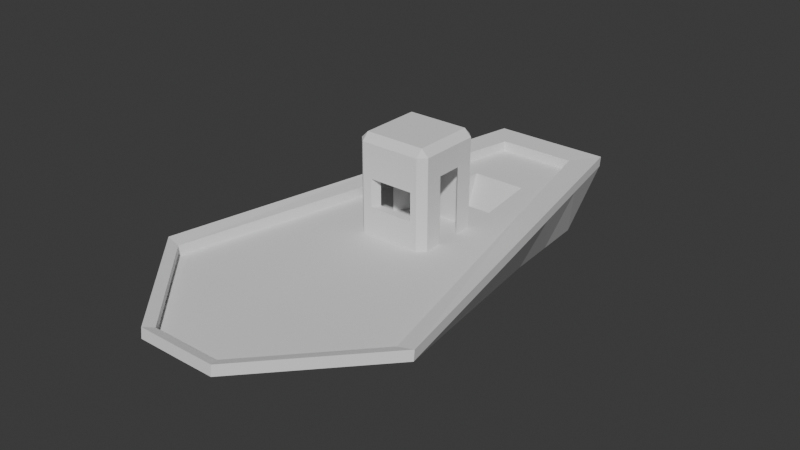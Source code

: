 # Source: boat.blend  (saved by Blender 4.3.34; exported with 4.5.12 LTS)
import bpy
from mathutils import Matrix  # noqa: F401  (used for matrix-valued properties, if any)

bpy.ops.wm.read_factory_settings(use_empty=True)
scene = bpy.context.scene
scene.name = 'Scene'

# ---- collections
col_collection = bpy.data.collections.new('Collection'); scene.collection.children.link(col_collection)

# ---- world
world_world = bpy.data.worlds.new('World'); scene.world = world_world
world_world.use_nodes = True; world_world.node_tree.nodes.clear()
_N = world_world.node_tree.nodes; _L = world_world.node_tree.links
n0 = _N.new('ShaderNodeOutputWorld'); n0.name = 'World Output'; n0.location = (300, 300)
n1 = _N.new('ShaderNodeBackground'); n1.name = 'Background'; n1.location = (10, 300)
n1.inputs[0].default_value = (0.05088, 0.05088, 0.05088, 1.0)
_L.new(n1.outputs[0], n0.inputs[0])
n0.is_active_output = True
world_world.color = (0.05088, 0.05088, 0.05088)
world_world.sun_shadow_jitter_overblur = 0.0

# ---- meshes
me_cube_001 = bpy.data.meshes.new('Cube.001')
me_cube_001.from_pydata([(-1.0, -1.0, -0.4735), (-1.0, 8.364, -1.0), (1.0, -1.0, -0.4735), (1.0, 8.364, -1.0), (-2.007, 0.0, -0.4735), (2.007, 0.0, -0.4735), (0.005101, 8.364, -1.0), (0.005101, -1.0, -0.4735), (0.01896, -1.968, 0.9797), (0.01024, 0.0, -0.8416), (-0.9151, -4.589, 1.0), (-1.054, -4.834, 1.077), (-1.058, 8.017, 1.0), (-1.609, 8.761, 1.021), (0.9151, -4.589, 1.0), (1.054, -4.834, 1.077), (1.056, 8.017, 1.0), (1.607, 8.761, 1.021), (-3.726, -1.907, 1.067), (-3.318, -1.968, 0.9978), (3.726, -1.907, 1.067), (3.318, -1.968, 0.9978), (0.007158, 8.761, 1.017), (0.007553, 8.017, 0.9993), (0.005307, -4.838, 1.079), (0.006722, -4.589, 0.9976), (-0.9151, -4.559, 1.269), (-1.054, -4.804, 1.346), (-1.058, 8.047, 1.269), (-1.609, 8.792, 1.29), (0.9151, -4.559, 1.269), (1.054, -4.804, 1.346), (1.056, 8.047, 1.269), (1.607, 8.792, 1.29), (-3.726, -1.877, 1.336), (-3.318, -1.938, 1.267), (3.726, -1.877, 1.336), (3.318, -1.938, 1.267), (0.007148, 8.792, 1.286), (0.007544, 8.047, 1.268), (0.005301, -4.808, 1.348), (0.006716, -4.559, 1.267), (1.353, 5.431, -0.8154), (-1.353, 5.431, -0.8154), (0.006901, 5.431, -0.9444), (-1.85, 4.515, 0.9992), (-2.351, 5.021, 1.037), (1.849, 4.515, 0.9992), (2.35, 5.021, 1.037), (0.01155, 4.515, 0.9924), (-1.85, 4.546, 1.268), (-2.351, 5.051, 1.306), (1.849, 4.546, 1.268), (2.35, 5.051, 1.306), (1.176, 6.897, -0.9077), (-1.454, 6.266, 0.9996), (1.978, 6.891, 1.029), (0.009554, 6.266, 0.9959), (-1.454, 6.296, 1.269), (1.978, 6.921, 1.298), (-1.176, 6.897, -0.9077), (0.006001, 6.897, -0.9722), (-1.98, 6.891, 1.029), (1.453, 6.266, 0.9996), (-1.98, 6.921, 1.298), (1.453, 6.296, 1.269), (-0.4974, 8.364, -1.0), (-0.9982, 0.0, -0.6576), (-0.4974, -1.0, -0.4735), (-0.4542, -4.589, 0.9988), (-0.5244, -4.836, 1.078), (-0.5252, 8.017, 0.9997), (-0.8009, 8.761, 1.019), (-1.649, -1.968, 0.9888), (-0.4542, -4.559, 1.268), (-0.5244, -4.806, 1.347), (-0.5252, 8.047, 1.269), (-0.8009, 8.792, 1.288), (-0.673, 5.431, -0.8799), (-0.9194, 4.515, 0.9958), (-0.7223, 6.266, 0.9977), (-0.5852, 6.897, -0.94), (0.5026, -1.0, -0.4735), (0.5026, 8.364, -1.0), (1.008, 0.0, -0.6576), (0.5318, 8.017, 0.9997), (0.807, 8.761, 1.019), (0.4609, -4.589, 0.9988), (0.5296, -4.836, 1.078), (1.668, -1.968, 0.9888), (0.5318, 8.047, 1.269), (0.807, 8.792, 1.288), (0.4609, -4.559, 1.268), (0.5296, -4.806, 1.347), (0.9303, 4.515, 0.9958), (0.6799, 5.431, -0.8799), (0.5912, 6.897, -0.94), (0.7311, 6.266, 0.9977), (0.01155, 3.79, -0.7189), (0.009554, 5.54, -0.7154), (-0.9194, 3.79, -0.7155), (-0.7223, 5.54, -0.7135), (0.9303, 3.79, -0.7155), (0.7311, 5.54, -0.7136), (-0.7223, 6.139, 0.697), (0.009554, 6.139, 0.6952), (0.9303, 4.388, 0.6951), (0.01155, 4.388, 0.6917), (0.7311, 6.139, 0.697), (-0.9194, 4.388, 0.6951), (0.01154, 2.574, -0.6468), (-0.9194, 2.574, -0.6434), (0.9303, 2.574, -0.6434), (0.9303, 3.172, 0.7672), (0.01154, 3.172, 0.7638), (-0.9194, 3.172, 0.7672), (0.01153, 1.605, -0.6274), (-0.9194, 1.605, -0.624), (0.9303, 1.605, -0.624), (0.9303, 1.834, 0.8477), (0.01153, 1.834, 0.8443), (-0.9194, 1.834, 0.8477), (0.01153, 0.02287, -0.5884), (-0.9194, 0.02287, -0.585), (0.9303, 0.02287, -0.585), (0.9303, 0.2516, 0.8917), (0.01153, 0.2516, 0.8883), (-0.9194, 0.2516, 0.8917)], [], [(66, 72, 22, 6), (42, 48, 20, 5), (82, 88, 24, 7), (73, 19, 10, 69), (84, 5, 2, 82), (79, 45, 19, 73), (60, 62, 13, 1), (95, 42, 5, 84), (68, 70, 11, 0), (78, 44, 9, 67), (83, 86, 17, 3), (5, 20, 15, 2), (67, 9, 7, 68), (94, 49, 8, 89), (89, 8, 25, 87), (47, 21, 37, 52), (46, 18, 34, 51), (18, 11, 27, 34), (21, 14, 30, 37), (10, 19, 35, 26), (55, 12, 28, 58), (88, 15, 31, 93), (70, 24, 40, 75), (0, 11, 18, 4), (58, 28, 29, 64), (90, 32, 33, 91), (37, 30, 31, 36), (74, 26, 27, 75), (26, 35, 34, 27), (52, 37, 36, 53), (76, 39, 38, 77), (92, 41, 40, 93), (15, 20, 36, 31), (56, 17, 33, 59), (85, 16, 32, 90), (71, 23, 39, 76), (69, 10, 26, 74), (72, 13, 29, 77), (86, 22, 38, 91), (87, 25, 41, 92), (20, 48, 53, 36), (65, 52, 53, 59), (35, 50, 51, 34), (19, 45, 50, 35), (62, 46, 51, 64), (63, 47, 52, 65), (102, 98, 110, 112), (81, 61, 44, 78), (96, 54, 42, 95), (4, 18, 46, 43), (80, 55, 45, 79), (54, 56, 48, 42), (3, 17, 56, 54), (71, 12, 55, 80), (83, 3, 54, 96), (66, 6, 61, 81), (85, 23, 57, 97), (16, 63, 65, 32), (13, 62, 64, 29), (32, 65, 59, 33), (48, 56, 59, 53), (50, 58, 64, 51), (45, 55, 58, 50), (43, 46, 62, 60), (1, 66, 81, 60), (23, 71, 80, 57), (105, 104, 101, 99), (60, 81, 78, 43), (22, 72, 77, 38), (25, 69, 74, 41), (12, 71, 76, 28), (28, 76, 77, 29), (41, 74, 75, 40), (11, 70, 75, 27), (4, 67, 68, 0), (43, 78, 67, 4), (7, 24, 70, 68), (49, 79, 73, 8), (8, 73, 69, 25), (1, 13, 72, 66), (16, 85, 97, 63), (6, 83, 96, 61), (61, 96, 95, 44), (63, 97, 94, 47), (14, 87, 92, 30), (17, 86, 91, 33), (23, 85, 90, 39), (30, 92, 93, 31), (39, 90, 91, 38), (24, 88, 93, 40), (21, 89, 87, 14), (47, 94, 89, 21), (6, 22, 86, 83), (44, 95, 84, 9), (9, 84, 82, 7), (2, 15, 88, 82), (103, 99, 98, 102), (99, 101, 100, 98), (106, 108, 103, 102), (100, 109, 115, 111), (104, 109, 100, 101), (108, 105, 99, 103), (97, 57, 105, 108), (80, 79, 109, 104), (79, 49, 107, 109), (94, 97, 108, 106), (57, 80, 104, 105), (49, 94, 106, 107), (113, 112, 118, 119), (111, 115, 121, 117), (98, 100, 111, 110), (109, 107, 114, 115), (107, 106, 113, 114), (106, 102, 112, 113), (119, 118, 124, 125), (117, 121, 127, 123), (110, 111, 117, 116), (115, 114, 120, 121), (112, 110, 116, 118), (114, 113, 119, 120), (126, 125, 124, 122), (127, 126, 122, 123), (116, 117, 123, 122), (121, 120, 126, 127), (118, 116, 122, 124), (120, 119, 125, 126)])
_uv = me_cube_001.uv_layers.new(name='UVMap')
_uv.uv.foreach_set('vector', [0.375, 0.3128, 0.5927, 0.3128, 0.5925, 0.3756, 0.375, 0.3756, 0.375, 0.5438, 0.5948, 0.5438, 0.5983, 0.625, 0.375, 0.625, 0.375, 0.8122, 0.5997, 0.8122, 0.5998, 0.8744, 0.375, 0.8744, 0.8055, 0.625, 0.8615, 0.625, 0.8444, 0.7354, 0.7969, 0.7354, 0.3128, 0.625, 0.375, 0.625, 0.375, 0.75, 0.3128, 0.75, 0.7954, 0.5466, 0.8414, 0.5466, 0.8615, 0.625, 0.8055, 0.625, 0.375, 0.2281, 0.5938, 0.2281, 0.5929, 0.25, 0.375, 0.25, 0.3128, 0.5438, 0.375, 0.5438, 0.375, 0.625, 0.3128, 0.625, 0.375, 0.9372, 0.5997, 0.9372, 0.5995, 1.0, 0.375, 1.0, 0.1878, 0.5438, 0.2506, 0.5438, 0.2506, 0.625, 0.1878, 0.625, 0.375, 0.4378, 0.5927, 0.4378, 0.5929, 0.5, 0.375, 0.5, 0.375, 0.625, 0.5983, 0.625, 0.5995, 0.75, 0.375, 0.75, 0.1878, 0.625, 0.2506, 0.625, 0.2506, 0.75, 0.1878, 0.75, 0.704, 0.5466, 0.7494, 0.5466, 0.7494, 0.625, 0.6939, 0.625, 0.6939, 0.625, 0.7494, 0.625, 0.7494, 0.7354, 0.7025, 0.7354, 0.6586, 0.5466, 0.6385, 0.625, 0.6385, 0.625, 0.6586, 0.5466, 0.5948, 0.2062, 0.5983, 0.125, 0.5983, 0.125, 0.5948, 0.2062, 0.5983, 0.125, 0.5995, 0.0, 0.5995, 0.0, 0.5983, 0.125, 0.6385, 0.625, 0.6557, 0.7354, 0.6557, 0.7354, 0.6385, 0.625, 0.8444, 0.7354, 0.8615, 0.625, 0.8615, 0.625, 0.8444, 0.7354, 0.836, 0.5254, 0.8306, 0.5042, 0.8306, 0.5042, 0.836, 0.5254, 0.5997, 0.8122, 0.5995, 0.75, 0.5995, 0.75, 0.5997, 0.8122, 0.5997, 0.9372, 0.5998, 0.8744, 0.5998, 0.8744, 0.5997, 0.9372, 0.375, 0.0, 0.5995, 0.0, 0.5983, 0.125, 0.375, 0.125, 0.625, 0.2258, 0.625, 0.247, 0.5929, 0.25, 0.5938, 0.2281, 0.625, 0.4187, 0.625, 0.4616, 0.5929, 0.5, 0.5927, 0.4378, 0.6385, 0.625, 0.6557, 0.7354, 0.5995, 0.75, 0.5983, 0.625, 0.625, 0.9319, 0.625, 0.9894, 0.5995, 1.0, 0.5997, 0.9372, 0.625, 0.006172, 0.625, 0.1166, 0.5983, 0.125, 0.5995, 0.0, 0.6586, 0.5466, 0.6385, 0.625, 0.5983, 0.625, 0.5948, 0.5438, 0.625, 0.332, 0.625, 0.3756, 0.5925, 0.3756, 0.5927, 0.3128, 0.625, 0.8174, 0.625, 0.8742, 0.5998, 0.8744, 0.5997, 0.8122, 0.5995, 0.75, 0.5983, 0.625, 0.5983, 0.625, 0.5995, 0.75, 0.5938, 0.5219, 0.5929, 0.5, 0.5929, 0.5, 0.5938, 0.5219, 0.7094, 0.5042, 0.6695, 0.5042, 0.6695, 0.5042, 0.7094, 0.5042, 0.79, 0.5042, 0.7494, 0.5042, 0.7494, 0.5042, 0.79, 0.5042, 0.7969, 0.7354, 0.8444, 0.7354, 0.8444, 0.7354, 0.7969, 0.7354, 0.5927, 0.3128, 0.5929, 0.25, 0.5929, 0.25, 0.5927, 0.3128, 0.5927, 0.4378, 0.5925, 0.3756, 0.5925, 0.3756, 0.5927, 0.4378, 0.7025, 0.7354, 0.7494, 0.7354, 0.7494, 0.7354, 0.7025, 0.7354, 0.5983, 0.625, 0.5948, 0.5438, 0.5948, 0.5438, 0.5983, 0.625, 0.664, 0.5254, 0.6586, 0.5466, 0.5948, 0.5438, 0.5938, 0.5219, 0.625, 0.1262, 0.625, 0.2046, 0.5948, 0.2062, 0.5983, 0.125, 0.8615, 0.625, 0.8414, 0.5466, 0.8414, 0.5466, 0.8615, 0.625, 0.5938, 0.2281, 0.5948, 0.2062, 0.5948, 0.2062, 0.5938, 0.2281, 0.664, 0.5254, 0.6586, 0.5466, 0.6586, 0.5466, 0.664, 0.5254, 0.704, 0.5466, 0.7494, 0.5466, 0.7494, 0.5466, 0.704, 0.5466, 0.1878, 0.5219, 0.2506, 0.5219, 0.2506, 0.5438, 0.1878, 0.5438, 0.3128, 0.5219, 0.375, 0.5219, 0.375, 0.5438, 0.3128, 0.5438, 0.375, 0.125, 0.5983, 0.125, 0.5948, 0.2062, 0.375, 0.2062, 0.7927, 0.5254, 0.836, 0.5254, 0.8414, 0.5466, 0.7954, 0.5466, 0.375, 0.5219, 0.5938, 0.5219, 0.5948, 0.5438, 0.375, 0.5438, 0.375, 0.5, 0.5929, 0.5, 0.5938, 0.5219, 0.375, 0.5219, 0.79, 0.5042, 0.8306, 0.5042, 0.836, 0.5254, 0.7927, 0.5254, 0.3128, 0.5, 0.375, 0.5, 0.375, 0.5219, 0.3128, 0.5219, 0.1878, 0.5, 0.2506, 0.5, 0.2506, 0.5219, 0.1878, 0.5219, 0.7094, 0.5042, 0.7494, 0.5042, 0.7494, 0.5254, 0.7067, 0.5254, 0.6695, 0.5042, 0.664, 0.5254, 0.664, 0.5254, 0.6695, 0.5042, 0.5929, 0.25, 0.5938, 0.2281, 0.5938, 0.2281, 0.5929, 0.25, 0.6695, 0.5042, 0.664, 0.5254, 0.5938, 0.5219, 0.5929, 0.5, 0.5948, 0.5438, 0.5938, 0.5219, 0.5938, 0.5219, 0.5948, 0.5438, 0.625, 0.2046, 0.625, 0.2258, 0.5938, 0.2281, 0.5948, 0.2062, 0.8414, 0.5466, 0.836, 0.5254, 0.836, 0.5254, 0.8414, 0.5466, 0.375, 0.2062, 0.5948, 0.2062, 0.5938, 0.2281, 0.375, 0.2281, 0.125, 0.5, 0.1878, 0.5, 0.1878, 0.5219, 0.125, 0.5219, 0.7494, 0.5042, 0.79, 0.5042, 0.7927, 0.5254, 0.7494, 0.5254, 0.7494, 0.5254, 0.7927, 0.5254, 0.7927, 0.5254, 0.7494, 0.5254, 0.125, 0.5219, 0.1878, 0.5219, 0.1878, 0.5438, 0.125, 0.5438, 0.5925, 0.3756, 0.5927, 0.3128, 0.5927, 0.3128, 0.5925, 0.3756, 0.7494, 0.7354, 0.7969, 0.7354, 0.7969, 0.7354, 0.7494, 0.7354, 0.8306, 0.5042, 0.79, 0.5042, 0.79, 0.5042, 0.8306, 0.5042, 0.625, 0.2884, 0.625, 0.332, 0.5927, 0.3128, 0.5929, 0.25, 0.625, 0.8744, 0.625, 0.9319, 0.5997, 0.9372, 0.5998, 0.8744, 0.5995, 1.0, 0.5997, 0.9372, 0.5997, 0.9372, 0.5995, 1.0, 0.125, 0.625, 0.1878, 0.625, 0.1878, 0.75, 0.125, 0.75, 0.125, 0.5438, 0.1878, 0.5438, 0.1878, 0.625, 0.125, 0.625, 0.375, 0.8744, 0.5998, 0.8744, 0.5997, 0.9372, 0.375, 0.9372, 0.7494, 0.5466, 0.7954, 0.5466, 0.8055, 0.625, 0.7494, 0.625, 0.7494, 0.625, 0.8055, 0.625, 0.7969, 0.7354, 0.7494, 0.7354, 0.375, 0.25, 0.5929, 0.25, 0.5927, 0.3128, 0.375, 0.3128, 0.6695, 0.5042, 0.7094, 0.5042, 0.7067, 0.5254, 0.664, 0.5254, 0.2506, 0.5, 0.3128, 0.5, 0.3128, 0.5219, 0.2506, 0.5219, 0.2506, 0.5219, 0.3128, 0.5219, 0.3128, 0.5438, 0.2506, 0.5438, 0.664, 0.5254, 0.7067, 0.5254, 0.704, 0.5466, 0.6586, 0.5466, 0.6557, 0.7354, 0.7025, 0.7354, 0.7025, 0.7354, 0.6557, 0.7354, 0.5929, 0.5, 0.5927, 0.4378, 0.5927, 0.4378, 0.5929, 0.5, 0.7494, 0.5042, 0.7094, 0.5042, 0.7094, 0.5042, 0.7494, 0.5042, 0.625, 0.7606, 0.625, 0.8174, 0.5997, 0.8122, 0.5995, 0.75, 0.625, 0.3757, 0.625, 0.4187, 0.5927, 0.4378, 0.5925, 0.3756, 0.5998, 0.8744, 0.5997, 0.8122, 0.5997, 0.8122, 0.5998, 0.8744, 0.6385, 0.625, 0.6939, 0.625, 0.7025, 0.7354, 0.6557, 0.7354, 0.6586, 0.5466, 0.704, 0.5466, 0.6939, 0.625, 0.6385, 0.625, 0.375, 0.3756, 0.5925, 0.3756, 0.5927, 0.4378, 0.375, 0.4378, 0.2506, 0.5438, 0.3128, 0.5438, 0.3128, 0.625, 0.2506, 0.625, 0.2506, 0.625, 0.3128, 0.625, 0.3128, 0.75, 0.2506, 0.75, 0.375, 0.75, 0.5995, 0.75, 0.5997, 0.8122, 0.375, 0.8122, 0.7067, 0.5254, 0.7494, 0.5254, 0.7494, 0.5466, 0.704, 0.5466, 0.7494, 0.5254, 0.7927, 0.5254, 0.7954, 0.5466, 0.7494, 0.5466, 0.704, 0.5466, 0.7067, 0.5254, 0.7067, 0.5254, 0.704, 0.5466, 0.7954, 0.5466, 0.7954, 0.5466, 0.7954, 0.5466, 0.7954, 0.5466, 0.7927, 0.5254, 0.7954, 0.5466, 0.7954, 0.5466, 0.7927, 0.5254, 0.7067, 0.5254, 0.7494, 0.5254, 0.7494, 0.5254, 0.7067, 0.5254, 0.7067, 0.5254, 0.7494, 0.5254, 0.7494, 0.5254, 0.7067, 0.5254, 0.7927, 0.5254, 0.7954, 0.5466, 0.7954, 0.5466, 0.7927, 0.5254, 0.7954, 0.5466, 0.7494, 0.5466, 0.7494, 0.5466, 0.7954, 0.5466, 0.704, 0.5466, 0.7067, 0.5254, 0.7067, 0.5254, 0.704, 0.5466, 0.7494, 0.5254, 0.7927, 0.5254, 0.7927, 0.5254, 0.7494, 0.5254, 0.7494, 0.5466, 0.704, 0.5466, 0.704, 0.5466, 0.7494, 0.5466, 0.704, 0.5466, 0.704, 0.5466, 0.704, 0.5466, 0.704, 0.5466, 0.7954, 0.5466, 0.7954, 0.5466, 0.7954, 0.5466, 0.7954, 0.5466, 0.7494, 0.5466, 0.7954, 0.5466, 0.7954, 0.5466, 0.7494, 0.5466, 0.7954, 0.5466, 0.7494, 0.5466, 0.7494, 0.5466, 0.7954, 0.5466, 0.7494, 0.5466, 0.704, 0.5466, 0.704, 0.5466, 0.7494, 0.5466, 0.704, 0.5466, 0.704, 0.5466, 0.704, 0.5466, 0.704, 0.5466, 0.704, 0.5466, 0.704, 0.5466, 0.704, 0.5466, 0.704, 0.5466, 0.7954, 0.5466, 0.7954, 0.5466, 0.7954, 0.5466, 0.7954, 0.5466, 0.7494, 0.5466, 0.7954, 0.5466, 0.7954, 0.5466, 0.7494, 0.5466, 0.7954, 0.5466, 0.7494, 0.5466, 0.7494, 0.5466, 0.7954, 0.5466, 0.704, 0.5466, 0.7494, 0.5466, 0.7494, 0.5466, 0.704, 0.5466, 0.7494, 0.5466, 0.704, 0.5466, 0.704, 0.5466, 0.7494, 0.5466, 0.7494, 0.5466, 0.704, 0.5466, 0.704, 0.5466, 0.7494, 0.5466, 0.7954, 0.5466, 0.7494, 0.5466, 0.7494, 0.5466, 0.7954, 0.5466, 0.7494, 0.5466, 0.7954, 0.5466, 0.7954, 0.5466, 0.7494, 0.5466, 0.7954, 0.5466, 0.7494, 0.5466, 0.7494, 0.5466, 0.7954, 0.5466, 0.704, 0.5466, 0.7494, 0.5466, 0.7494, 0.5466, 0.704, 0.5466, 0.7494, 0.5466, 0.704, 0.5466, 0.704, 0.5466, 0.7494, 0.5466])
me_cube_001.update()
me_cube_002 = bpy.data.meshes.new('Cube.002')
me_cube_002.from_pydata([(-0.9867, 0.3333, -0.8839), (-0.9867, -0.3333, -0.8839), (1.0, -0.3333, -0.8839), (1.0, 0.3333, -0.8839), (1.0, 0.3333, 0.9013), (1.0, -0.3333, 0.9013), (-0.9867, -0.3333, 0.9013), (-0.9867, 0.3333, 0.9013), (-0.09602, -0.8444, -0.8753), (-0.09602, 0.798, -0.8753), (-0.09602, 0.798, 1.326), (-0.09602, -0.8444, 1.326), (-0.5413, 0.7746, 1.326), (-0.708, -0.8444, -0.8796), (-0.5413, 0.7746, -0.8796), (-0.708, -0.8444, 1.326), (0.452, 0.7746, 1.326), (0.452, 0.7746, -0.8796), (0.6186, -0.8444, 1.326), (0.6186, -0.8444, -0.8796), (1.0, 0.3333, 0.6176), (-0.9867, 0.3333, 0.6176), (-0.09602, 0.798, 0.6189), (-0.5413, 0.7746, 0.6183), (0.452, 0.7746, 0.6183), (1.0, 0.3333, -0.1332), (-0.9867, 0.3333, -0.1332), (-0.09602, 0.798, -0.1282), (-0.5413, 0.7746, -0.1307), (0.452, 0.7746, -0.1307), (-0.6353, 1.0, -0.8839), (-0.6353, -1.0, -0.8839), (-0.6353, 0.3333, 1.706), (-0.6353, -0.3333, 1.706), (-0.6244, 0.3333, -0.8839), (-0.6244, -0.3333, -0.8839), (-0.6353, -1.0, 0.9013), (-0.6353, 1.0, 0.9013), (-0.6353, 1.0, 0.6176), (-0.6353, 1.0, -0.1332), (0.5598, -1.0, -0.8839), (0.5598, 0.3333, 1.706), (0.5598, -0.3333, 1.706), (0.5598, 1.0, 0.9013), (0.5598, 1.0, 0.6176), (0.5598, 1.0, -0.1332), (0.5598, 1.0, -0.8839), (0.5627, 0.3333, -0.8839), (0.5627, -0.3333, -0.8839), (0.5598, -1.0, 0.9013), (-0.03083, -0.3333, -0.8839), (-0.03775, -1.0, 0.9013), (-0.03775, -1.0, -0.8839), (-0.03775, 0.3333, 1.706), (-0.03775, -0.3333, 1.706), (-0.03775, 1.0, 0.9013), (-0.03775, 1.0, 0.6176), (-0.03775, 1.0, -0.8839), (-0.03083, 0.3333, -0.8839), (-0.03775, 1.0, -0.1332), (-0.8092, -1.0, -0.8839), (-0.9962, -0.8092, -0.8839), (-1.0, -0.8092, 1.515), (-0.8092, -1.0, 1.515), (-0.8092, -0.8092, 1.706), (-0.9962, 0.8092, -0.8839), (-0.8092, 1.0, -0.8839), (-0.8092, 0.8092, 1.706), (-0.8092, 1.0, 1.515), (-1.0, 0.8092, 1.515), (1.0, -0.8092, -0.8839), (0.8092, -1.0, -0.8839), (0.8092, -0.8092, 1.706), (0.8092, -1.0, 1.515), (1.0, -0.8092, 1.515), (0.8092, 1.0, -0.8839), (1.0, 0.8092, -0.8839), (0.8092, 1.0, 1.515), (0.8092, 0.8092, 1.706), (1.0, 0.8092, 1.515), (-0.8092, -0.3333, 1.706), (-0.9968, -0.3333, 1.515), (-0.9968, 0.3333, 1.515), (-0.8092, 0.3333, 1.706), (0.8092, 0.3333, 1.706), (1.0, 0.3333, 1.515), (1.0, -0.3333, 1.515), (0.8092, -0.3333, 1.706), (-0.9962, -0.8092, 0.9013), (-0.8092, -1.0, 0.9013), (-0.8092, 1.0, 0.9013), (-0.9962, 0.8092, 0.9013), (1.0, 0.8092, 0.9013), (0.8092, 1.0, 0.9013), (1.0, -0.8092, 0.9013), (0.8092, -1.0, 0.9013), (-0.8092, 1.0, 0.6176), (-0.9962, 0.8092, 0.6176), (1.0, 0.8092, 0.6176), (0.8092, 1.0, 0.6176), (-0.9962, 0.8092, -0.1332), (-0.8092, 1.0, -0.1332), (0.8092, 1.0, -0.1332), (1.0, 0.8092, -0.1332), (-0.6353, 0.8092, 1.706), (-0.6353, 1.0, 1.515), (-0.6353, -1.0, 1.515), (-0.6353, -0.8092, 1.706), (0.5598, 1.0, 1.515), (0.5598, 0.8092, 1.706), (0.5598, -0.8092, 1.706), (0.5598, -1.0, 1.515), (-0.03775, -1.0, 1.515), (-0.03775, -0.8092, 1.706), (-0.03775, 1.0, 1.515), (-0.03775, 0.8092, 1.706)], [], [(90, 68, 105, 37), (6, 81, 82, 7), (95, 73, 111, 49), (33, 80, 64, 107), (2, 5, 94, 70), (66, 101, 39, 30), (7, 82, 69, 91), (84, 41, 42, 87), (78, 109, 41, 84), (43, 108, 77, 93), (21, 7, 91, 97), (36, 106, 63, 89), (32, 83, 80, 33), (31, 36, 89, 60), (24, 16, 10, 22), (44, 43, 93, 99), (88, 62, 81, 6), (87, 42, 110, 72), (26, 21, 97, 100), (96, 90, 37, 38), (16, 18, 11, 10), (18, 19, 8, 11), (15, 13, 1, 6), (12, 15, 6, 7), (23, 12, 7, 21), (22, 10, 12, 23), (10, 11, 15, 12), (11, 8, 13, 15), (5, 2, 19, 18), (4, 5, 18, 16), (20, 4, 16, 24), (25, 20, 24, 29), (28, 23, 21, 26), (101, 96, 38, 39), (103, 98, 20, 25), (115, 104, 32, 53), (17, 29, 27, 9), (46, 75, 76, 3, 47), (76, 103, 25, 3), (104, 67, 83, 32), (14, 28, 26, 0), (9, 27, 28, 14), (3, 25, 29, 17), (65, 66, 30, 34, 0), (45, 44, 99, 102), (98, 92, 4, 20), (52, 51, 36, 31), (0, 26, 100, 65), (53, 32, 33, 54), (37, 105, 114, 55), (109, 115, 53, 41), (61, 88, 6, 1), (54, 33, 107, 113), (71, 95, 49, 40), (46, 45, 102, 75), (5, 86, 74, 94), (92, 79, 85, 4), (4, 85, 86, 5), (48, 2, 70, 71, 40), (57, 59, 45, 46), (44, 45, 29, 24), (56, 55, 43, 44), (57, 46, 47, 58), (50, 48, 40, 52), (49, 111, 112, 51), (51, 112, 106, 36), (35, 50, 52, 31), (38, 37, 55, 56), (42, 54, 113, 110), (55, 114, 108, 43), (41, 53, 54, 42), (40, 49, 51, 52), (24, 22, 56, 44), (22, 23, 38, 56), (28, 39, 38, 23), (30, 57, 58, 34), (30, 39, 59, 57), (27, 59, 39, 28), (29, 45, 59, 27), (62, 63, 64), (67, 68, 69), (72, 73, 74), (77, 78, 79), (89, 63, 62, 88), (83, 67, 69, 82), (101, 66, 65, 100), (109, 78, 77, 108), (103, 76, 75, 102), (87, 72, 74, 86), (95, 71, 70, 94), (107, 64, 63, 106), (64, 80, 81, 62), (80, 83, 82, 81), (78, 84, 85, 79), (84, 87, 86, 85), (60, 89, 88, 61), (68, 90, 91, 69), (79, 92, 93, 77), (73, 95, 94, 74), (90, 96, 97, 91), (92, 98, 99, 93), (96, 101, 100, 97), (98, 103, 102, 99), (67, 104, 105, 68), (113, 107, 106, 112), (115, 109, 108, 114), (72, 110, 111, 73), (110, 113, 112, 111), (104, 115, 114, 105), (1, 35, 31, 60, 61)])
_uv = me_cube_002.uv_layers.new(name='UVMap')
_uv.uv.foreach_set('vector', [0.5661, 0.2738, 0.611, 0.2738, 0.611, 0.2956, 0.5661, 0.2956, 0.5661, 0.08333, 0.611, 0.08333, 0.611, 0.1667, 0.5661, 0.1667, 0.5661, 0.7738, 0.611, 0.7738, 0.611, 0.805, 0.5661, 0.805, 0.8294, 0.6667, 0.8512, 0.6667, 0.8512, 0.7262, 0.8294, 0.7262, 0.375, 0.6667, 0.5661, 0.6667, 0.5661, 0.7262, 0.375, 0.7262, 0.375, 0.2738, 0.4553, 0.2738, 0.4553, 0.2956, 0.375, 0.2956, 0.5661, 0.1667, 0.611, 0.1667, 0.611, 0.2262, 0.5661, 0.2262, 0.6488, 0.5833, 0.68, 0.5833, 0.68, 0.6667, 0.6488, 0.6667, 0.6488, 0.5238, 0.68, 0.5238, 0.68, 0.5833, 0.6488, 0.5833, 0.5661, 0.445, 0.611, 0.445, 0.611, 0.4762, 0.5661, 0.4762, 0.5357, 0.1667, 0.5661, 0.1667, 0.5661, 0.2262, 0.5357, 0.2262, 0.5661, 0.9544, 0.611, 0.9544, 0.611, 0.9762, 0.5661, 0.9762, 0.8294, 0.5833, 0.8512, 0.5833, 0.8512, 0.6667, 0.8294, 0.6667, 0.375, 0.9544, 0.5661, 0.9544, 0.5661, 0.9762, 0.375, 0.9762, 0.5357, 0.5833, 0.5661, 0.5833, 0.5661, 0.5833, 0.5357, 0.5833, 0.5357, 0.445, 0.5661, 0.445, 0.5661, 0.4762, 0.5357, 0.4762, 0.5661, 0.02384, 0.611, 0.02385, 0.611, 0.08333, 0.5661, 0.08333, 0.6488, 0.6667, 0.68, 0.6667, 0.68, 0.7262, 0.6488, 0.7262, 0.4553, 0.1667, 0.5357, 0.1667, 0.5357, 0.2262, 0.4553, 0.2262, 0.5357, 0.2738, 0.5661, 0.2738, 0.5661, 0.2956, 0.5357, 0.2956, 0.5661, 0.5833, 0.5661, 0.6667, 0.5661, 0.6667, 0.5661, 0.5833, 0.5661, 0.6667, 0.375, 0.6667, 0.375, 0.6667, 0.5661, 0.6667, 0.5661, 0.6667, 0.375, 0.6667, 0.375, 0.6667, 0.5661, 0.6667, 0.5661, 0.5833, 0.5661, 0.6667, 0.5661, 0.6667, 0.5661, 0.5833, 0.5357, 0.5833, 0.5661, 0.5833, 0.5661, 0.5833, 0.5357, 0.5833, 0.5357, 0.5833, 0.5661, 0.5833, 0.5661, 0.5833, 0.5357, 0.5833, 0.5661, 0.5833, 0.5661, 0.6667, 0.5661, 0.6667, 0.5661, 0.5833, 0.5661, 0.6667, 0.375, 0.6667, 0.375, 0.6667, 0.5661, 0.6667, 0.5661, 0.6667, 0.375, 0.6667, 0.375, 0.6667, 0.5661, 0.6667, 0.5661, 0.5833, 0.5661, 0.6667, 0.5661, 0.6667, 0.5661, 0.5833, 0.5357, 0.5833, 0.5661, 0.5833, 0.5661, 0.5833, 0.5357, 0.5833, 0.4553, 0.5833, 0.5357, 0.5833, 0.5357, 0.5833, 0.4553, 0.5833, 0.4553, 0.5833, 0.5357, 0.5833, 0.5357, 0.5833, 0.4553, 0.5833, 0.4553, 0.2738, 0.5357, 0.2738, 0.5357, 0.2956, 0.4553, 0.2956, 0.4553, 0.5238, 0.5357, 0.5238, 0.5357, 0.5833, 0.4553, 0.5833, 0.7547, 0.5238, 0.8294, 0.5238, 0.8294, 0.5833, 0.7547, 0.5833, 0.375, 0.5833, 0.4553, 0.5833, 0.4553, 0.5833, 0.375, 0.5833, 0.32, 0.5, 0.3512, 0.5, 0.375, 0.5238, 0.375, 0.5833, 0.32, 0.5833, 0.375, 0.5238, 0.4553, 0.5238, 0.4553, 0.5833, 0.375, 0.5833, 0.8294, 0.5238, 0.8512, 0.5238, 0.8512, 0.5833, 0.8294, 0.5833, 0.375, 0.5833, 0.4553, 0.5833, 0.4553, 0.5833, 0.375, 0.5833, 0.375, 0.5833, 0.4553, 0.5833, 0.4553, 0.5833, 0.375, 0.5833, 0.375, 0.5833, 0.4553, 0.5833, 0.4553, 0.5833, 0.375, 0.5833, 0.125, 0.5238, 0.1488, 0.5, 0.1706, 0.5, 0.1706, 0.5833, 0.125, 0.5833, 0.4553, 0.445, 0.5357, 0.445, 0.5357, 0.4762, 0.4553, 0.4762, 0.5357, 0.5238, 0.5661, 0.5238, 0.5661, 0.5833, 0.5357, 0.5833, 0.375, 0.8797, 0.5661, 0.8797, 0.5661, 0.9544, 0.375, 0.9544, 0.375, 0.1667, 0.4553, 0.1667, 0.4553, 0.2262, 0.375, 0.2262, 0.7547, 0.5833, 0.8294, 0.5833, 0.8294, 0.6667, 0.7547, 0.6667, 0.5661, 0.2956, 0.611, 0.2956, 0.611, 0.3703, 0.5661, 0.3703, 0.68, 0.5238, 0.7547, 0.5238, 0.7547, 0.5833, 0.68, 0.5833, 0.375, 0.02384, 0.5661, 0.02384, 0.5661, 0.08333, 0.375, 0.08333, 0.7547, 0.6667, 0.8294, 0.6667, 0.8294, 0.7262, 0.7547, 0.7262, 0.375, 0.7738, 0.5661, 0.7738, 0.5661, 0.805, 0.375, 0.805, 0.375, 0.445, 0.4553, 0.445, 0.4553, 0.4762, 0.375, 0.4762, 0.5661, 0.6667, 0.611, 0.6667, 0.611, 0.7262, 0.5661, 0.7262, 0.5661, 0.5238, 0.611, 0.5238, 0.611, 0.5833, 0.5661, 0.5833, 0.5661, 0.5833, 0.611, 0.5833, 0.611, 0.6667, 0.5661, 0.6667, 0.32, 0.6667, 0.375, 0.6667, 0.375, 0.7262, 0.3512, 0.75, 0.32, 0.75, 0.375, 0.3703, 0.4553, 0.3703, 0.4553, 0.445, 0.375, 0.445, 0.5357, 0.445, 0.4553, 0.445, 0.4553, 0.5833, 0.5357, 0.5833, 0.5357, 0.3703, 0.5661, 0.3703, 0.5661, 0.445, 0.5357, 0.445, 0.2453, 0.5, 0.32, 0.5, 0.32, 0.5833, 0.2453, 0.5833, 0.2453, 0.6667, 0.32, 0.6667, 0.32, 0.75, 0.2453, 0.75, 0.5661, 0.805, 0.611, 0.805, 0.611, 0.8797, 0.5661, 0.8797, 0.5661, 0.8797, 0.611, 0.8797, 0.611, 0.9544, 0.5661, 0.9544, 0.1706, 0.6667, 0.2453, 0.6667, 0.2453, 0.75, 0.1706, 0.75, 0.5357, 0.2956, 0.5661, 0.2956, 0.5661, 0.3703, 0.5357, 0.3703, 0.68, 0.6667, 0.7547, 0.6667, 0.7547, 0.7262, 0.68, 0.7262, 0.5661, 0.3703, 0.611, 0.3703, 0.611, 0.445, 0.5661, 0.445, 0.68, 0.5833, 0.7547, 0.5833, 0.7547, 0.6667, 0.68, 0.6667, 0.375, 0.805, 0.5661, 0.805, 0.5661, 0.8797, 0.375, 0.8797, 0.5357, 0.5833, 0.5357, 0.5833, 0.5357, 0.3703, 0.5357, 0.445, 0.5357, 0.5833, 0.5357, 0.5833, 0.5357, 0.2956, 0.5357, 0.3703, 0.4553, 0.5833, 0.4553, 0.2956, 0.5357, 0.2956, 0.5357, 0.5833, 0.1706, 0.5, 0.2453, 0.5, 0.2453, 0.5833, 0.1706, 0.5833, 0.375, 0.2956, 0.4553, 0.2956, 0.4553, 0.3703, 0.375, 0.3703, 0.4553, 0.5833, 0.4553, 0.3703, 0.4553, 0.2956, 0.4553, 0.5833, 0.4553, 0.5833, 0.4553, 0.445, 0.4553, 0.3703, 0.4553, 0.5833, 0.611, 0.02385, 0.6109, 0.0002385, 0.6249, 0.02409, 0.6249, 0.2259, 0.6109, 0.2498, 0.611, 0.2262, 0.625, 0.7738, 0.611, 0.7738, 0.611, 0.75, 0.611, 0.4762, 0.625, 0.4762, 0.611, 0.5, 0.5661, 0.0, 0.611, 0.0, 0.611, 0.02385, 0.5661, 0.02384, 0.625, 0.1667, 0.625, 0.2262, 0.611, 0.2262, 0.611, 0.1667, 0.4553, 0.2738, 0.375, 0.2738, 0.375, 0.2262, 0.4553, 0.2262, 0.625, 0.445, 0.625, 0.4762, 0.611, 0.4762, 0.611, 0.445, 0.4553, 0.5238, 0.375, 0.5238, 0.375, 0.4762, 0.4553, 0.4762, 0.6488, 0.6667, 0.6488, 0.7262, 0.611, 0.7262, 0.611, 0.6667, 0.5661, 0.7738, 0.375, 0.7738, 0.375, 0.7262, 0.5661, 0.7262, 0.625, 0.9544, 0.625, 0.9762, 0.611, 0.9762, 0.611, 0.9544, 0.625, 0.02385, 0.625, 0.08333, 0.611, 0.08333, 0.611, 0.02385, 0.625, 0.08333, 0.625, 0.1667, 0.611, 0.1667, 0.611, 0.08333, 0.6488, 0.5238, 0.6488, 0.5833, 0.611, 0.5833, 0.611, 0.5238, 0.6488, 0.5833, 0.6488, 0.6667, 0.611, 0.6667, 0.611, 0.5833, 0.375, 0.0, 0.5661, 0.0, 0.5661, 0.02384, 0.375, 0.02384, 0.611, 0.2738, 0.5661, 0.2738, 0.5661, 0.2262, 0.611, 0.2262, 0.611, 0.5238, 0.5661, 0.5238, 0.5661, 0.4762, 0.611, 0.4762, 0.611, 0.7738, 0.5661, 0.7738, 0.5661, 0.7262, 0.611, 0.7262, 0.5661, 0.2738, 0.5357, 0.2738, 0.5357, 0.2262, 0.5661, 0.2262, 0.5661, 0.5238, 0.5357, 0.5238, 0.5357, 0.4762, 0.5661, 0.4762, 0.5357, 0.2738, 0.4553, 0.2738, 0.4553, 0.2262, 0.5357, 0.2262, 0.5357, 0.5238, 0.4553, 0.5238, 0.4553, 0.4762, 0.5357, 0.4762, 0.625, 0.2738, 0.625, 0.2956, 0.611, 0.2956, 0.611, 0.2738, 0.625, 0.8797, 0.625, 0.9544, 0.611, 0.9544, 0.611, 0.8797, 0.625, 0.3703, 0.625, 0.445, 0.611, 0.445, 0.611, 0.3703, 0.625, 0.7738, 0.625, 0.805, 0.611, 0.805, 0.611, 0.7738, 0.625, 0.805, 0.625, 0.8797, 0.611, 0.8797, 0.611, 0.805, 0.625, 0.2956, 0.625, 0.3703, 0.611, 0.3703, 0.611, 0.2956, 0.125, 0.6667, 0.1706, 0.6667, 0.1706, 0.75, 0.1488, 0.75, 0.125, 0.7262])
me_cube_002.update()
me_cube_003 = bpy.data.meshes.new('Cube.003')
me_cube_003.from_pydata([(-1.0, -1.0, -1.0), (-1.0, -1.0, 1.0), (-1.0, 1.0, -1.0), (-1.0, 1.0, 1.0), (1.0, -1.0, -1.0), (1.0, -1.0, 1.0), (1.0, 1.0, -1.0), (1.0, 1.0, 1.0), (-0.5526, 5.325, -0.5526), (-0.5526, 5.325, 0.5526), (0.5526, 5.325, -0.5526), (0.5526, 5.325, 0.5526), (-0.5526, 8.019, -0.5526), (-0.5526, 8.019, 0.5526), (0.5526, 8.019, -0.5526), (0.5526, 8.019, 0.5526), (-0.5526, 8.019, 4.483), (0.5526, 8.019, 4.483), (-6.171, 8.019, -0.5526), (-6.171, 8.019, 0.5526), (-0.5526, 8.019, -5.003), (0.5526, 8.019, -5.003), (5.716, 8.019, -0.5526), (5.716, 8.019, 0.5526)], [], [(0, 1, 3, 2), (7, 6, 10, 11), (6, 7, 5, 4), (4, 5, 1, 0), (2, 6, 4, 0), (7, 3, 1, 5), (11, 10, 14, 15), (6, 2, 8, 10), (3, 7, 11, 9), (2, 3, 9, 8), (12, 13, 15, 14), (10, 8, 12, 14), (9, 11, 15, 13), (8, 9, 13, 12), (13, 15, 17, 16), (12, 13, 19, 18), (14, 12, 20, 21), (14, 15, 23, 22)])
_uv = me_cube_003.uv_layers.new(name='UVMap')
_uv.uv.foreach_set('vector', [0.375, 0.0, 0.625, 0.0, 0.625, 0.25, 0.375, 0.25, 0.625, 0.5, 0.375, 0.5, 0.375, 0.5, 0.625, 0.5, 0.375, 0.5, 0.625, 0.5, 0.625, 0.75, 0.375, 0.75, 0.375, 0.75, 0.625, 0.75, 0.625, 1.0, 0.375, 1.0, 0.125, 0.5, 0.375, 0.5, 0.375, 0.75, 0.125, 0.75, 0.625, 0.5, 0.875, 0.5, 0.875, 0.75, 0.625, 0.75, 0.625, 0.5, 0.375, 0.5, 0.375, 0.5, 0.625, 0.5, 0.375, 0.5, 0.125, 0.5, 0.125, 0.5, 0.375, 0.5, 0.875, 0.5, 0.625, 0.5, 0.625, 0.5, 0.875, 0.5, 0.375, 0.25, 0.625, 0.25, 0.625, 0.25, 0.375, 0.25, 0.375, 0.25, 0.625, 0.25, 0.625, 0.5, 0.375, 0.5, 0.375, 0.5, 0.125, 0.5, 0.125, 0.5, 0.375, 0.5, 0.875, 0.5, 0.625, 0.5, 0.625, 0.5, 0.875, 0.5, 0.375, 0.25, 0.625, 0.25, 0.625, 0.25, 0.375, 0.25, 0.625, 0.25, 0.625, 0.5, 0.625, 0.5, 0.625, 0.25, 0.375, 0.25, 0.625, 0.25, 0.625, 0.25, 0.375, 0.25, 0.375, 0.5, 0.375, 0.25, 0.375, 0.25, 0.375, 0.5, 0.375, 0.5, 0.625, 0.5, 0.625, 0.5, 0.375, 0.5])
me_cube_003.update()

# ---- objects
ob_cube = bpy.data.objects.new('Cube', me_cube_001)
ob_cube_001 = bpy.data.objects.new('Cube.001', me_cube_002)
ob_cube_002 = bpy.data.objects.new('Cube.002', me_cube_003)

# ---- transforms, parenting, visibility, modifiers, constraints
ob_cube.location = (0.0, 0.0, 0.0)
ob_cube_001.location = (0.0, 2.748, 1.865)
ob_cube_001.rotation_euler = (0.0, -0.0, 3.142)
ob_cube_002.location = (0.0, 8.579, 0.0)
ob_cube_002.scale = (0.06751, 0.06751, 0.06751)

# ---- collection membership
col_collection.objects.link(ob_cube)
col_collection.objects.link(ob_cube_001)
col_collection.objects.link(ob_cube_002)

# ---- scene / render settings (as saved in the file)
scene.frame_start = 1; scene.frame_end = 250; scene.frame_set(1)
scene.render.engine = 'BLENDER_EEVEE_NEXT'
bpy.context.view_layer.update()

# ---- added for rendering (the .blend has no active camera and no usable light): camera, sun
cam_auto = bpy.data.cameras.new('AutoCamera')
cam_auto.lens = 50.0
cam_auto.sensor_width = 36.0
cam_auto.clip_end = 1000.0
ob_auto_camera = bpy.data.objects.new('AutoCamera', cam_auto)
scene.collection.objects.link(ob_auto_camera)
ob_auto_camera.location = (15.2387, -16.1452, 13.4761)
ob_auto_camera.rotation_euler = (1.09748, -7.21219e-08, 0.694738)
scene.camera = ob_auto_camera
light_auto_sun = bpy.data.lights.new('AutoSun', 'SUN')
light_auto_sun.energy = 3.0
light_auto_sun.angle = 0.0523599
ob_auto_sun = bpy.data.objects.new('AutoSun', light_auto_sun)
scene.collection.objects.link(ob_auto_sun)
ob_auto_sun.rotation_euler = (0.872665, 0.174533, 0.523599)
bpy.context.view_layer.update()
